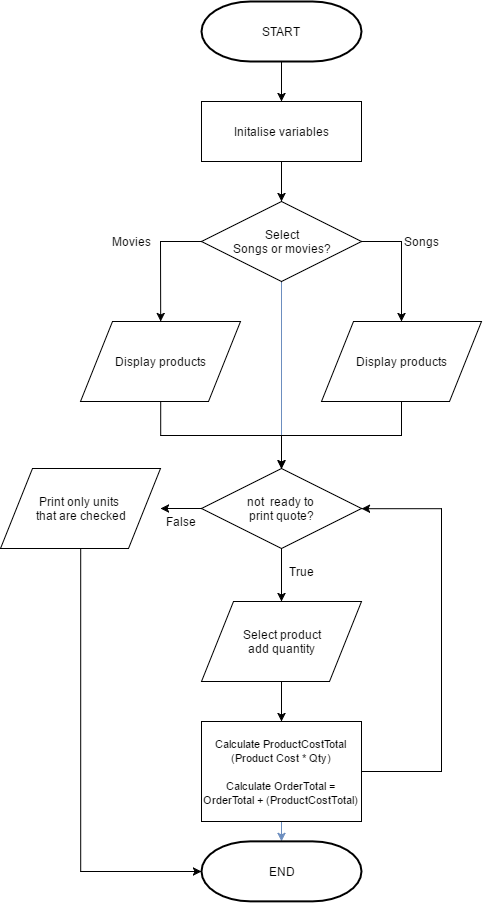

The diagram above was exported from draw.io. Its source (the exported page's mxGraphModel, read from the mxfile embedded in the PNG):
<mxGraphModel dx="448" dy="170" grid="1" gridSize="10" guides="1" tooltips="1" connect="1" arrows="1" fold="1" page="1" pageScale="1" pageWidth="826" pageHeight="584" background="#ffffff" math="0" shadow="0">
  <root>
    <mxCell id="0" />
    <mxCell id="1" parent="0" />
    <mxCell id="81" value="" style="edgeStyle=orthogonalEdgeStyle;rounded=0;html=1;jettySize=auto;orthogonalLoop=1;plain-blue" parent="1" source="36" target="3" edge="1">
      <mxGeometry relative="1" as="geometry">
        <mxPoint x="600" y="730" as="targetPoint" />
        <Array as="points">
          <mxPoint x="600" y="770" />
          <mxPoint x="600" y="770" />
        </Array>
      </mxGeometry>
    </mxCell>
    <mxCell id="2" value="START" style="strokeWidth=2;html=1;shape=mxgraph.flowchart.terminator;whiteSpace=wrap;" parent="1" vertex="1">
      <mxGeometry x="520" y="80" width="160" height="60" as="geometry" />
    </mxCell>
    <mxCell id="3" value="END" style="strokeWidth=2;html=1;shape=mxgraph.flowchart.terminator;whiteSpace=wrap;" parent="1" vertex="1">
      <mxGeometry x="520" y="919.8571428571429" width="160" height="60" as="geometry" />
    </mxCell>
    <mxCell id="62" value="" style="edgeStyle=orthogonalEdgeStyle;rounded=0;html=1;jettySize=auto;orthogonalLoop=1;" parent="1" source="6" target="36" edge="1">
      <mxGeometry relative="1" as="geometry" />
    </mxCell>
    <mxCell id="6" value="Initalise variables" style="whiteSpace=wrap;html=1;" parent="1" vertex="1">
      <mxGeometry x="520" y="180" width="160" height="60" as="geometry" />
    </mxCell>
    <mxCell id="71" value="" style="edgeStyle=orthogonalEdgeStyle;rounded=0;html=1;jettySize=auto;orthogonalLoop=1;entryX=1;entryY=0.5;" parent="1" source="16" edge="1">
      <mxGeometry relative="1" as="geometry">
        <mxPoint x="479" y="587" as="targetPoint" />
        <Array as="points" />
      </mxGeometry>
    </mxCell>
    <mxCell id="104" value="True" style="text;html=1;resizable=0;points=[];align=center;verticalAlign=middle;labelBackgroundColor=#ffffff;" parent="71" vertex="1" connectable="0">
      <mxGeometry x="-0.187" relative="1" as="geometry">
        <mxPoint x="117" y="63" as="offset" />
      </mxGeometry>
    </mxCell>
    <mxCell id="16" value="not &amp;nbsp;ready to&amp;nbsp;&lt;div&gt;print quote?&lt;/div&gt;" style="rhombus;whiteSpace=wrap;html=1;" parent="1" vertex="1">
      <mxGeometry x="520" y="547" width="160" height="80" as="geometry" />
    </mxCell>
    <mxCell id="73" value="" style="edgeStyle=orthogonalEdgeStyle;rounded=0;html=1;jettySize=auto;orthogonalLoop=1;entryX=0;entryY=0.5;entryPerimeter=0;" parent="1" target="3" edge="1">
      <mxGeometry relative="1" as="geometry">
        <mxPoint x="399" y="627" as="sourcePoint" />
        <mxPoint x="399" y="727" as="targetPoint" />
        <Array as="points">
          <mxPoint x="399" y="950" />
        </Array>
      </mxGeometry>
    </mxCell>
    <mxCell id="99" value="" style="edgeStyle=orthogonalEdgeStyle;rounded=0;html=1;jettySize=auto;orthogonalLoop=1;entryX=1;entryY=0.5;" parent="1" source="21" target="16" edge="1">
      <mxGeometry relative="1" as="geometry">
        <mxPoint x="780" y="836" as="targetPoint" />
        <Array as="points">
          <mxPoint x="760" y="850" />
          <mxPoint x="760" y="587" />
        </Array>
      </mxGeometry>
    </mxCell>
    <mxCell id="21" value="&lt;div&gt;&lt;span style=&quot;font-size: 11px ; line-height: 1.2&quot;&gt;Calculate&amp;nbsp;ProductCostTotal (Product Cost * Qty)&lt;/span&gt;&lt;br&gt;&lt;/div&gt;&lt;div&gt;&lt;font style=&quot;font-size: 11px&quot;&gt;&lt;br&gt;Calculate OrderTotal = OrderTotal + (ProductCostTotal)&lt;/font&gt;&lt;/div&gt;" style="whiteSpace=wrap;html=1;" parent="1" vertex="1">
      <mxGeometry x="520" y="800" width="160" height="100" as="geometry" />
    </mxCell>
    <mxCell id="36" value="&lt;div&gt;Select&lt;/div&gt;Songs or movies?" style="rhombus;whiteSpace=wrap;html=1;" parent="1" vertex="1">
      <mxGeometry x="520" y="280" width="160" height="80" as="geometry" />
    </mxCell>
    <mxCell id="61" value="" style="endArrow=classic;html=1;entryX=0.5;entryY=0;exitX=0.5;exitY=1;exitPerimeter=0;" parent="1" source="2" target="6" edge="1">
      <mxGeometry width="50" height="50" relative="1" as="geometry">
        <mxPoint x="578" y="100" as="sourcePoint" />
        <mxPoint x="628" y="50" as="targetPoint" />
      </mxGeometry>
    </mxCell>
    <mxCell id="83" style="edgeStyle=orthogonalEdgeStyle;rounded=0;html=1;jettySize=auto;orthogonalLoop=1;entryX=0.5;entryY=0;" parent="1" source="68" target="16" edge="1">
      <mxGeometry relative="1" as="geometry">
        <mxPoint x="479" y="490" as="targetPoint" />
        <Array as="points">
          <mxPoint x="479" y="514" />
          <mxPoint x="600" y="514" />
        </Array>
      </mxGeometry>
    </mxCell>
    <mxCell id="68" value="Display products" style="shape=parallelogram;whiteSpace=wrap;html=1;" parent="1" vertex="1">
      <mxGeometry x="399" y="400" width="160" height="80" as="geometry" />
    </mxCell>
    <mxCell id="87" value="" style="edgeStyle=orthogonalEdgeStyle;rounded=0;html=1;jettySize=auto;orthogonalLoop=1;entryX=0.5;entryY=0;" parent="1" source="69" target="16" edge="1">
      <mxGeometry relative="1" as="geometry">
        <mxPoint x="720" y="580" as="targetPoint" />
        <Array as="points">
          <mxPoint x="720" y="514" />
          <mxPoint x="600" y="514" />
        </Array>
      </mxGeometry>
    </mxCell>
    <mxCell id="69" value="Display products" style="shape=parallelogram;whiteSpace=wrap;html=1;" parent="1" vertex="1">
      <mxGeometry x="640" y="400" width="160" height="80" as="geometry" />
    </mxCell>
    <mxCell id="74" value="Print only units&amp;nbsp;&lt;div&gt;that are checked&lt;/div&gt;" style="shape=parallelogram;whiteSpace=wrap;html=1;" parent="1" vertex="1">
      <mxGeometry x="319" y="547" width="160" height="80" as="geometry" />
    </mxCell>
    <mxCell id="88" value="" style="endArrow=classic;html=1;exitX=1;exitY=0.5;entryX=0.5;entryY=0;rounded=0;" parent="1" source="36" target="69" edge="1">
      <mxGeometry width="50" height="50" relative="1" as="geometry">
        <mxPoint x="720" y="380" as="sourcePoint" />
        <mxPoint x="770" y="330" as="targetPoint" />
        <Array as="points">
          <mxPoint x="720" y="320" />
        </Array>
      </mxGeometry>
    </mxCell>
    <mxCell id="91" value="Songs" style="text;html=1;resizable=0;points=[];align=center;verticalAlign=middle;labelBackgroundColor=#ffffff;direction=south;" parent="88" vertex="1" connectable="0">
      <mxGeometry x="-0.3352" y="-17" relative="1" as="geometry">
        <mxPoint x="37" as="offset" />
      </mxGeometry>
    </mxCell>
    <mxCell id="89" value="" style="endArrow=classic;html=1;exitX=0;exitY=0.5;entryX=0.5;entryY=0;rounded=0;" parent="1" source="36" target="68" edge="1">
      <mxGeometry width="50" height="50" relative="1" as="geometry">
        <mxPoint x="270" y="390" as="sourcePoint" />
        <mxPoint x="320" y="340" as="targetPoint" />
        <Array as="points">
          <mxPoint x="479" y="320" />
        </Array>
      </mxGeometry>
    </mxCell>
    <mxCell id="90" value="Movies" style="text;html=1;resizable=0;points=[];align=center;verticalAlign=middle;labelBackgroundColor=#ffffff;" parent="89" vertex="1" connectable="0">
      <mxGeometry x="-0.6155" y="1" relative="1" as="geometry">
        <mxPoint x="-47" y="-1" as="offset" />
      </mxGeometry>
    </mxCell>
    <mxCell id="93" value="" style="endArrow=classic;html=1;exitX=0.5;exitY=1;entryX=0.5;entryY=0;" parent="1" source="16" target="100" edge="1">
      <mxGeometry width="50" height="50" relative="1" as="geometry">
        <mxPoint x="230" y="740" as="sourcePoint" />
        <mxPoint x="600" y="660" as="targetPoint" />
      </mxGeometry>
    </mxCell>
    <mxCell id="105" value="False" style="text;html=1;resizable=0;points=[];align=center;verticalAlign=middle;labelBackgroundColor=#ffffff;" parent="93" vertex="1" connectable="0">
      <mxGeometry x="0.1" y="4" relative="1" as="geometry">
        <mxPoint x="-104" y="-57" as="offset" />
      </mxGeometry>
    </mxCell>
    <mxCell id="103" value="" style="edgeStyle=orthogonalEdgeStyle;rounded=0;html=1;jettySize=auto;orthogonalLoop=1;" parent="1" source="100" edge="1">
      <mxGeometry relative="1" as="geometry">
        <mxPoint x="600" y="800" as="targetPoint" />
        <Array as="points">
          <mxPoint x="600" y="800" />
          <mxPoint x="600" y="800" />
        </Array>
      </mxGeometry>
    </mxCell>
    <mxCell id="100" value="&lt;div&gt;Select product&lt;/div&gt;add quantity" style="shape=parallelogram;whiteSpace=wrap;html=1;" parent="1" vertex="1">
      <mxGeometry x="520" y="680" width="160" height="80" as="geometry" />
    </mxCell>
  </root>
</mxGraphModel>